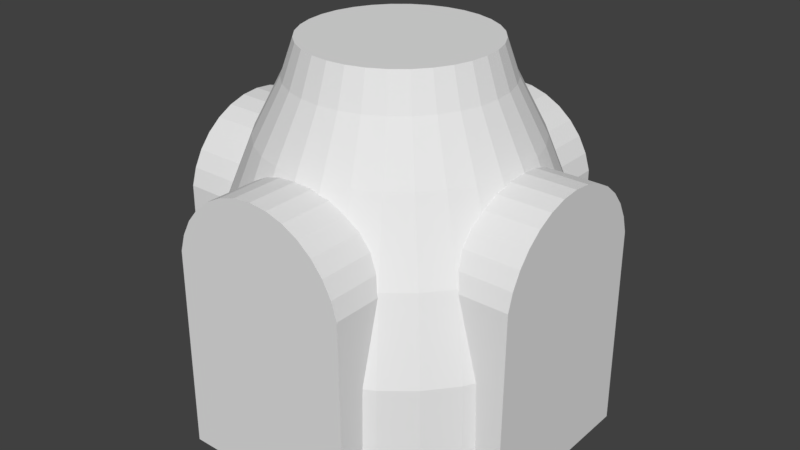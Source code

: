 # Source: RocketEngine.blend  (saved by Blender 2.78.0; exported with 4.5.12 LTS)
import bpy
from mathutils import Matrix  # noqa: F401  (used for matrix-valued properties, if any)

bpy.ops.wm.read_factory_settings(use_empty=True)
scene = bpy.context.scene
scene.name = 'Scene'

# ---- collections
col_collection_1 = bpy.data.collections.new('Collection 1'); scene.collection.children.link(col_collection_1)

# ---- world
world_world = bpy.data.worlds.new('World'); scene.world = world_world
world_world.color = (0.05088, 0.05088, 0.05088)
world_world.use_sun_shadow = False
world_world.sun_shadow_jitter_overblur = 0.0
world_world.cycles.sampling_method = 'MANUAL'

# ---- meshes
me_cylinder_002 = bpy.data.meshes.new('Cylinder.002')
me_cylinder_002.from_pydata([(2.0, 1.0, -1.0), (2.0, -1.0, -1.0), (-0.1951, -0.9808, -1.0), (-0.3827, -0.9239, -1.0), (-0.5556, -0.8315, -1.0), (-0.7071, -0.7071, -1.0), (-0.8315, -0.5556, -1.0), (-0.9239, -0.3827, -1.0), (-0.9808, -0.1951, -1.0), (-1.0, 9.656e-07, -1.0), (-0.9808, 0.1951, -1.0), (-0.9239, 0.3827, -1.0), (-0.8315, 0.5556, -1.0), (-0.7071, 0.7071, -1.0), (-0.5556, 0.8315, -1.0), (-0.3827, 0.9239, -1.0), (-0.1951, 0.9808, -1.0), (2.0, 1.0, -0.8543), (2.0, -1.0, -0.8543), (2.0, 1.0, 1.0), (2.0, -1.0, 1.0), (-0.1951, -0.9808, 1.0), (-0.3827, -0.9239, 1.0), (-0.5556, -0.8315, 1.0), (-0.7071, -0.7071, 1.0), (-0.8315, -0.5556, 1.0), (-0.9239, -0.3827, 1.0), (-0.9808, -0.1951, 1.0), (-1.0, 9.656e-07, 1.0), (-0.9808, 0.1951, 1.0), (-0.9239, 0.3827, 1.0), (-0.8315, 0.5556, 1.0), (-0.7071, 0.7071, 1.0), (-0.5556, 0.8315, 1.0), (-0.3827, 0.9239, 1.0), (-0.1951, 0.9808, 1.0), (2.0, 1.0, 0.8543), (2.0, -1.0, 0.8543), (-0.1951, -0.9808, 0.0), (-0.3827, -0.9239, 0.0), (-0.5556, -0.8315, 0.0), (-0.7071, -0.7071, 0.0), (-0.8315, -0.5556, 0.0), (-0.9239, -0.3827, 0.0), (-0.9808, -0.1951, 0.0), (-1.0, 9.656e-07, 0.0), (-0.9808, 0.1951, 0.0), (-0.9239, 0.3827, 0.0), (-0.8315, 0.5556, 0.0), (-0.7071, 0.7071, 0.0), (-0.5556, 0.8315, 0.0), (-0.3827, 0.9239, 0.0), (-0.1951, 0.9808, 0.0), (2.0, 2.0, 0.5), (2.0, 2.0, -0.5), (-0.1951, 2.0, -0.4904), (-0.3827, 2.0, -0.4619), (-0.5556, 2.0, -0.4157), (-0.7071, 2.0, -0.3536), (-0.8315, 2.0, -0.2778), (-0.9239, 2.0, -0.1913), (-0.9808, 2.0, -0.09754), (-1.0, 2.0, 5.265e-07), (-0.9808, 2.0, 0.09755), (-0.9239, 2.0, 0.1913), (-0.8315, 2.0, 0.2778), (-0.7071, 2.0, 0.3536), (-0.5556, 2.0, 0.4157), (-0.3827, 2.0, 0.4619), (-0.1951, 2.0, 0.4904), (2.0, 1.709, 0.5), (2.0, 1.709, -0.5), (2.0, -2.0, 0.5), (2.0, -2.0, -0.5), (-0.1951, -2.0, -0.4904), (-0.3827, -2.0, -0.4619), (-0.5556, -2.0, -0.4157), (-0.7071, -2.0, -0.3536), (-0.8315, -2.0, -0.2778), (-0.9239, -2.0, -0.1913), (-0.9808, -2.0, -0.09754), (-1.0, -2.0, 4.391e-07), (-0.9808, -2.0, 0.09755), (-0.9239, -2.0, 0.1913), (-0.8315, -2.0, 0.2778), (-0.7071, -2.0, 0.3536), (-0.5556, -2.0, 0.4157), (-0.3827, -2.0, 0.4619), (-0.1951, -2.0, 0.4904), (2.0, -1.709, 0.5), (2.0, -1.709, -0.5), (-0.1951, 4.287e-08, -0.4904), (-0.3827, 4.038e-08, -0.4619), (-0.5556, 3.634e-08, -0.4157), (-0.7071, 3.091e-08, -0.3536), (-0.8315, 2.428e-08, -0.2778), (-0.9239, 1.673e-08, -0.1913), (-0.9808, 8.528e-09, -0.09754), (-1.0, -4.221e-14, 4.828e-07), (-0.9808, -8.528e-09, 0.09755), (-0.9239, -1.673e-08, 0.1913), (-0.8315, -2.428e-08, 0.2778), (-0.7071, -3.091e-08, 0.3536), (-0.5556, -3.634e-08, 0.4157), (-0.3827, -4.038e-08, 0.4619), (-0.1951, -4.287e-08, 0.4904)], [], [(18, 1, 0, 17), (1, 2, 3, 4, 5, 6, 7, 8, 9, 10, 11, 12, 13, 14, 15, 16, 0), (16, 52, 17, 0), (15, 51, 52, 16), (14, 50, 51, 15), (13, 49, 50, 14), (12, 48, 49, 13), (11, 47, 48, 12), (10, 46, 47, 11), (9, 45, 46, 10), (8, 44, 45, 9), (7, 43, 44, 8), (6, 42, 43, 7), (5, 41, 42, 6), (4, 40, 41, 5), (3, 39, 40, 4), (2, 38, 39, 3), (1, 18, 38, 2), (37, 36, 19, 20), (20, 19, 35, 34, 33, 32, 31, 30, 29, 28, 27, 26, 25, 24, 23, 22, 21), (35, 19, 36, 52), (34, 35, 52, 51), (33, 34, 51, 50), (32, 33, 50, 49), (31, 32, 49, 48), (30, 31, 48, 47), (29, 30, 47, 46), (28, 29, 46, 45), (27, 28, 45, 44), (26, 27, 44, 43), (25, 26, 43, 42), (24, 25, 42, 41), (23, 24, 41, 40), (22, 23, 40, 39), (21, 22, 39, 38), (20, 21, 38, 37), (71, 54, 53, 70), (54, 55, 56, 57, 58, 59, 60, 61, 62, 63, 64, 65, 66, 67, 68, 69, 53), (69, 105, 70, 53), (68, 104, 105, 69), (67, 103, 104, 68), (66, 102, 103, 67), (65, 101, 102, 66), (64, 100, 101, 65), (63, 99, 100, 64), (62, 98, 99, 63), (61, 97, 98, 62), (60, 96, 97, 61), (59, 95, 96, 60), (58, 94, 95, 59), (57, 93, 94, 58), (56, 92, 93, 57), (55, 91, 92, 56), (54, 71, 91, 55), (90, 89, 72, 73), (73, 72, 88, 87, 86, 85, 84, 83, 82, 81, 80, 79, 78, 77, 76, 75, 74), (88, 72, 89, 105), (87, 88, 105, 104), (86, 87, 104, 103), (85, 86, 103, 102), (84, 85, 102, 101), (83, 84, 101, 100), (82, 83, 100, 99), (81, 82, 99, 98), (80, 81, 98, 97), (79, 80, 97, 96), (78, 79, 96, 95), (77, 78, 95, 94), (76, 77, 94, 93), (75, 76, 93, 92), (74, 75, 92, 91), (73, 74, 91, 90)])
me_cylinder_002.use_remesh_preserve_volume = False
me_cylinder_002.use_remesh_preserve_attributes = False
me_cylinder_002.use_mirror_vertex_groups = False
me_cylinder_002.update()
me_cylinder = bpy.data.meshes.new('Cylinder')
me_cylinder.from_pydata([(0.0, 1.0, -1.0), (4.657e-08, 0.5, 1.0), (0.1951, 0.9808, -1.0), (0.09755, 0.4904, 1.0), (0.3827, 0.9239, -1.0), (0.1913, 0.4619, 1.0), (0.5556, 0.8315, -1.0), (0.2778, 0.4157, 1.0), (0.7071, 0.7071, -1.0), (0.3536, 0.3536, 1.0), (0.8315, 0.5556, -1.0), (0.4157, 0.2778, 1.0), (0.9239, 0.3827, -1.0), (0.4619, 0.1913, 1.0), (0.9808, 0.1951, -1.0), (0.4904, 0.09755, 1.0), (1.0, 7.55e-08, -1.0), (0.5, 2.147e-07, 1.0), (0.9808, -0.1951, -1.0), (0.4904, -0.09754, 1.0), (0.9239, -0.3827, -1.0), (0.4619, -0.1913, 1.0), (0.8315, -0.5556, -1.0), (0.4157, -0.2778, 1.0), (0.7071, -0.7071, -1.0), (0.3536, -0.3536, 1.0), (0.5556, -0.8315, -1.0), (0.2778, -0.4157, 1.0), (0.3827, -0.9239, -1.0), (0.1913, -0.4619, 1.0), (0.1951, -0.9808, -1.0), (0.09755, -0.4904, 1.0), (-3.258e-07, -1.0, -1.0), (-1.164e-07, -0.5, 1.0), (-0.1951, -0.9808, -1.0), (-0.09755, -0.4904, 1.0), (-0.3827, -0.9239, -1.0), (-0.1913, -0.4619, 1.0), (-0.5556, -0.8315, -1.0), (-0.2778, -0.4157, 1.0), (-0.7071, -0.7071, -1.0), (-0.3536, -0.3536, 1.0), (-0.8315, -0.5556, -1.0), (-0.4157, -0.2778, 1.0), (-0.9239, -0.3827, -1.0), (-0.4619, -0.1913, 1.0), (-0.9808, -0.1951, -1.0), (-0.4904, -0.09754, 1.0), (-1.0, 9.656e-07, -1.0), (-0.5, 6.598e-07, 1.0), (-0.9808, 0.1951, -1.0), (-0.4904, 0.09755, 1.0), (-0.9239, 0.3827, -1.0), (-0.4619, 0.1913, 1.0), (-0.8315, 0.5556, -1.0), (-0.4157, 0.2778, 1.0), (-0.7071, 0.7071, -1.0), (-0.3536, 0.3536, 1.0), (-0.5556, 0.8315, -1.0), (-0.2778, 0.4157, 1.0), (-0.3827, 0.9239, -1.0), (-0.1913, 0.4619, 1.0), (-0.1951, 0.9808, -1.0), (-0.09754, 0.4904, 1.0), (0.0, 1.0, -0.6667), (1.048e-09, 0.9887, -0.3183), (1.107e-08, 0.8811, 0.1189), (2.639e-08, 0.7166, 0.5223), (4.042e-08, 0.566, 0.8114), (0.1104, 0.5551, 0.8113), (0.1398, 0.7028, 0.5223), (0.1719, 0.8642, 0.1189), (0.1929, 0.9697, -0.3183), (0.1951, 0.9808, -0.6667), (0.2166, 0.5229, 0.8113), (0.2742, 0.662, 0.5223), (0.3372, 0.8141, 0.1189), (0.3784, 0.9135, -0.3183), (0.3827, 0.9239, -0.6667), (0.3144, 0.4706, 0.8113), (0.3981, 0.5958, 0.5223), (0.4895, 0.7326, 0.1189), (0.5493, 0.8221, -0.3183), (0.5556, 0.8315, -0.6667), (0.4002, 0.4002, 0.8113), (0.5067, 0.5067, 0.5223), (0.6231, 0.6231, 0.1189), (0.6991, 0.6991, -0.3183), (0.7071, 0.7071, -0.6667), (0.4706, 0.3144, 0.8113), (0.5958, 0.3981, 0.5223), (0.7326, 0.4895, 0.1189), (0.8221, 0.5493, -0.3183), (0.8315, 0.5556, -0.6667), (0.5229, 0.2166, 0.8113), (0.662, 0.2742, 0.5223), (0.8141, 0.3372, 0.1189), (0.9135, 0.3784, -0.3183), (0.9239, 0.3827, -0.6667), (0.5551, 0.1104, 0.8113), (0.7028, 0.1398, 0.5223), (0.8642, 0.1719, 0.1189), (0.9697, 0.1929, -0.3183), (0.9808, 0.1951, -0.6667), (0.566, 1.963e-07, 0.8113), (0.7166, 1.544e-07, 0.5223), (0.8811, 1.086e-07, 0.1189), (0.9887, 7.863e-08, -0.3183), (1.0, 7.55e-08, -0.6667), (0.5551, -0.1104, 0.8113), (0.7028, -0.1398, 0.5223), (0.8642, -0.1719, 0.1189), (0.9697, -0.1929, -0.3183), (0.9808, -0.1951, -0.6667), (0.5229, -0.2166, 0.8113), (0.662, -0.2742, 0.5223), (0.8141, -0.3372, 0.1189), (0.9135, -0.3784, -0.3183), (0.9239, -0.3827, -0.6667), (0.4706, -0.3144, 0.8113), (0.5958, -0.3981, 0.5223), (0.7326, -0.4895, 0.1189), (0.8221, -0.5493, -0.3183), (0.8315, -0.5556, -0.6667), (0.4002, -0.4002, 0.8113), (0.5067, -0.5067, 0.5223), (0.6231, -0.6231, 0.1189), (0.6991, -0.6991, -0.3183), (0.7071, -0.7071, -0.6667), (0.3144, -0.4706, 0.8113), (0.3981, -0.5958, 0.5223), (0.4895, -0.7326, 0.1189), (0.5493, -0.8221, -0.3183), (0.5556, -0.8315, -0.6667), (0.2166, -0.5229, 0.8113), (0.2742, -0.662, 0.5223), (0.3372, -0.8141, 0.1189), (0.3784, -0.9135, -0.3183), (0.3827, -0.9239, -0.6667), (0.1104, -0.5551, 0.8113), (0.1398, -0.7028, 0.5223), (0.1719, -0.8642, 0.1189), (0.1929, -0.9697, -0.3183), (0.1951, -0.9808, -0.6667), (-1.44e-07, -0.5659, 0.8113), (-2.071e-07, -0.7166, 0.5223), (-2.76e-07, -0.8811, 0.1189), (-3.211e-07, -0.9887, -0.3183), (-3.258e-07, -1.0, -0.6667), (-0.1104, -0.5551, 0.8113), (-0.1398, -0.7028, 0.5223), (-0.1719, -0.8642, 0.1189), (-0.1929, -0.9697, -0.3183), (-0.1951, -0.9808, -0.6667), (-0.2166, -0.5229, 0.8113), (-0.2742, -0.662, 0.5223), (-0.3372, -0.8141, 0.1189), (-0.3784, -0.9135, -0.3183), (-0.3827, -0.9239, -0.6667), (-0.3144, -0.4706, 0.8113), (-0.3981, -0.5958, 0.5223), (-0.4895, -0.7326, 0.1189), (-0.5493, -0.8221, -0.3183), (-0.5556, -0.8315, -0.6667), (-0.4002, -0.4002, 0.8113), (-0.5067, -0.5067, 0.5223), (-0.6231, -0.6231, 0.1189), (-0.6991, -0.6991, -0.3183), (-0.7071, -0.7071, -0.6667), (-0.4706, -0.3144, 0.8113), (-0.5958, -0.3981, 0.5223), (-0.7326, -0.4895, 0.1189), (-0.8221, -0.5493, -0.3183), (-0.8315, -0.5556, -0.6667), (-0.5229, -0.2166, 0.8113), (-0.662, -0.2742, 0.5223), (-0.8141, -0.3372, 0.1189), (-0.9135, -0.3784, -0.3183), (-0.9239, -0.3827, -0.6667), (-0.5551, -0.1104, 0.8113), (-0.7028, -0.1398, 0.5223), (-0.8642, -0.1719, 0.1189), (-0.9697, -0.1929, -0.3183), (-0.9808, -0.1951, -0.6667), (-0.566, 7.001e-07, 0.8113), (-0.7166, 7.922e-07, 0.5223), (-0.8811, 8.929e-07, 0.1189), (-0.9887, 9.587e-07, -0.3183), (-1.0, 9.656e-07, -0.6667), (-0.5551, 0.1104, 0.8113), (-0.7028, 0.1398, 0.5223), (-0.8642, 0.1719, 0.1189), (-0.9697, 0.1929, -0.3183), (-0.9808, 0.1951, -0.6667), (-0.5229, 0.2166, 0.8113), (-0.662, 0.2742, 0.5223), (-0.8141, 0.3372, 0.1189), (-0.9135, 0.3784, -0.3183), (-0.9239, 0.3827, -0.6667), (-0.4706, 0.3144, 0.8113), (-0.5958, 0.3981, 0.5223), (-0.7326, 0.4895, 0.1189), (-0.8221, 0.5493, -0.3183), (-0.8315, 0.5556, -0.6667), (-0.4002, 0.4002, 0.8113), (-0.5067, 0.5067, 0.5223), (-0.6231, 0.6231, 0.1189), (-0.6991, 0.6992, -0.3183), (-0.7071, 0.7071, -0.6667), (-0.3144, 0.4706, 0.8113), (-0.3981, 0.5958, 0.5223), (-0.4895, 0.7326, 0.1189), (-0.5493, 0.8221, -0.3183), (-0.5556, 0.8315, -0.6667), (-0.2166, 0.5229, 0.8113), (-0.2742, 0.662, 0.5223), (-0.3372, 0.8141, 0.1189), (-0.3784, 0.9135, -0.3183), (-0.3827, 0.9239, -0.6667), (-0.1104, 0.5551, 0.8113), (-0.1398, 0.7028, 0.5223), (-0.1719, 0.8642, 0.1189), (-0.1929, 0.9697, -0.3183), (-0.1951, 0.9808, -0.6667), (1.737e-08, 0.8537, -1.0), (0.1665, 0.8373, -1.0), (0.3267, 0.7887, -1.0), (0.4743, 0.7098, -1.0), (0.6036, 0.6036, -1.0), (0.7098, 0.4743, -1.0), (0.7887, 0.3267, -1.0), (0.8373, 0.1665, -1.0), (0.8537, 1.083e-07, -1.0), (0.8373, -0.1665, -1.0), (0.7887, -0.3267, -1.0), (0.7098, -0.4743, -1.0), (0.6036, -0.6036, -1.0), (0.4743, -0.7098, -1.0), (0.3267, -0.7887, -1.0), (0.1665, -0.8373, -1.0), (-2.608e-07, -0.8537, -1.0), (-0.1665, -0.8373, -1.0), (-0.3267, -0.7887, -1.0), (-0.4743, -0.7098, -1.0), (-0.6036, -0.6036, -1.0), (-0.7098, -0.4743, -1.0), (-0.7887, -0.3267, -1.0), (-0.8373, -0.1665, -1.0), (-0.8537, 8.682e-07, -1.0), (-0.8373, 0.1665, -1.0), (-0.7887, 0.3267, -1.0), (-0.7098, 0.4743, -1.0), (-0.6036, 0.6036, -1.0), (-0.4743, 0.7098, -1.0), (-0.3267, 0.7887, -1.0), (-0.1665, 0.8373, -1.0), (1.909e-07, 2.98e-07, 0.5222), (1.937e-07, 2.98e-07, 0.5222), (1.788e-07, 2.98e-07, 0.5222), (1.788e-07, 2.98e-07, 0.5222), (1.788e-07, 2.98e-07, 0.5222), (1.788e-07, 2.98e-07, 0.5222), (1.788e-07, 2.98e-07, 0.5222), (1.788e-07, 2.98e-07, 0.5222), (1.788e-07, 2.924e-07, 0.5222), (1.788e-07, 2.98e-07, 0.5222), (1.788e-07, 2.98e-07, 0.5222), (1.788e-07, 2.98e-07, 0.5222), (1.788e-07, 2.98e-07, 0.5222), (1.788e-07, 2.98e-07, 0.5222), (1.788e-07, 2.98e-07, 0.5222), (1.937e-07, 2.98e-07, 0.5222), (1.909e-07, 2.98e-07, 0.5222), (1.937e-07, 2.98e-07, 0.5222), (1.788e-07, 2.98e-07, 0.5222), (1.788e-07, 2.98e-07, 0.5222), (1.788e-07, 2.98e-07, 0.5222), (1.788e-07, 2.98e-07, 0.5222), (1.788e-07, 2.98e-07, 0.5222), (1.788e-07, 2.98e-07, 0.5222), (1.788e-07, 2.924e-07, 0.5222), (1.788e-07, 2.98e-07, 0.5222), (1.788e-07, 2.98e-07, 0.5222), (1.788e-07, 2.98e-07, 0.5222), (1.788e-07, 2.98e-07, 0.5222), (1.788e-07, 2.98e-07, 0.5222), (1.788e-07, 2.98e-07, 0.5222), (1.937e-07, 2.98e-07, 0.5222)], [], [(68, 1, 3, 69), (69, 3, 5, 74), (74, 5, 7, 79), (79, 7, 9, 84), (84, 9, 11, 89), (89, 11, 13, 94), (94, 13, 15, 99), (99, 15, 17, 104), (104, 17, 19, 109), (109, 19, 21, 114), (114, 21, 23, 119), (119, 23, 25, 124), (124, 25, 27, 129), (129, 27, 29, 134), (134, 29, 31, 139), (139, 31, 33, 144), (144, 33, 35, 149), (149, 35, 37, 154), (154, 37, 39, 159), (159, 39, 41, 164), (164, 41, 43, 169), (169, 43, 45, 174), (174, 45, 47, 179), (179, 47, 49, 184), (184, 49, 51, 189), (189, 51, 53, 194), (194, 53, 55, 199), (199, 55, 57, 204), (204, 57, 59, 209), (209, 59, 61, 214), (3, 1, 63, 61, 59, 57, 55, 53, 51, 49, 47, 45, 43, 41, 39, 37, 35, 33, 31, 29, 27, 25, 23, 21, 19, 17, 15, 13, 11, 9, 7, 5), (214, 61, 63, 219), (219, 63, 1, 68), (38, 40, 244, 243), (62, 223, 64, 0), (223, 222, 65, 64), (222, 221, 66, 65), (221, 220, 67, 66), (220, 219, 68, 67), (60, 218, 223, 62), (218, 217, 222, 223), (217, 216, 221, 222), (216, 215, 220, 221), (215, 214, 219, 220), (58, 213, 218, 60), (213, 212, 217, 218), (212, 211, 216, 217), (211, 210, 215, 216), (210, 209, 214, 215), (56, 208, 213, 58), (208, 207, 212, 213), (207, 206, 211, 212), (206, 205, 210, 211), (205, 204, 209, 210), (54, 203, 208, 56), (203, 202, 207, 208), (202, 201, 206, 207), (201, 200, 205, 206), (200, 199, 204, 205), (52, 198, 203, 54), (198, 197, 202, 203), (197, 196, 201, 202), (196, 195, 200, 201), (195, 194, 199, 200), (50, 193, 198, 52), (193, 192, 197, 198), (192, 191, 196, 197), (191, 190, 195, 196), (190, 189, 194, 195), (48, 188, 193, 50), (188, 187, 192, 193), (187, 186, 191, 192), (186, 185, 190, 191), (185, 184, 189, 190), (46, 183, 188, 48), (183, 182, 187, 188), (182, 181, 186, 187), (181, 180, 185, 186), (180, 179, 184, 185), (44, 178, 183, 46), (178, 177, 182, 183), (177, 176, 181, 182), (176, 175, 180, 181), (175, 174, 179, 180), (42, 173, 178, 44), (173, 172, 177, 178), (172, 171, 176, 177), (171, 170, 175, 176), (170, 169, 174, 175), (40, 168, 173, 42), (168, 167, 172, 173), (167, 166, 171, 172), (166, 165, 170, 171), (165, 164, 169, 170), (38, 163, 168, 40), (163, 162, 167, 168), (162, 161, 166, 167), (161, 160, 165, 166), (160, 159, 164, 165), (36, 158, 163, 38), (158, 157, 162, 163), (157, 156, 161, 162), (156, 155, 160, 161), (155, 154, 159, 160), (34, 153, 158, 36), (153, 152, 157, 158), (152, 151, 156, 157), (151, 150, 155, 156), (150, 149, 154, 155), (32, 148, 153, 34), (148, 147, 152, 153), (147, 146, 151, 152), (146, 145, 150, 151), (145, 144, 149, 150), (30, 143, 148, 32), (143, 142, 147, 148), (142, 141, 146, 147), (141, 140, 145, 146), (140, 139, 144, 145), (28, 138, 143, 30), (138, 137, 142, 143), (137, 136, 141, 142), (136, 135, 140, 141), (135, 134, 139, 140), (26, 133, 138, 28), (133, 132, 137, 138), (132, 131, 136, 137), (131, 130, 135, 136), (130, 129, 134, 135), (24, 128, 133, 26), (128, 127, 132, 133), (127, 126, 131, 132), (126, 125, 130, 131), (125, 124, 129, 130), (22, 123, 128, 24), (123, 122, 127, 128), (122, 121, 126, 127), (121, 120, 125, 126), (120, 119, 124, 125), (20, 118, 123, 22), (118, 117, 122, 123), (117, 116, 121, 122), (116, 115, 120, 121), (115, 114, 119, 120), (18, 113, 118, 20), (113, 112, 117, 118), (112, 111, 116, 117), (111, 110, 115, 116), (110, 109, 114, 115), (16, 108, 113, 18), (108, 107, 112, 113), (107, 106, 111, 112), (106, 105, 110, 111), (105, 104, 109, 110), (14, 103, 108, 16), (103, 102, 107, 108), (102, 101, 106, 107), (101, 100, 105, 106), (100, 99, 104, 105), (12, 98, 103, 14), (98, 97, 102, 103), (97, 96, 101, 102), (96, 95, 100, 101), (95, 94, 99, 100), (10, 93, 98, 12), (93, 92, 97, 98), (92, 91, 96, 97), (91, 90, 95, 96), (90, 89, 94, 95), (8, 88, 93, 10), (88, 87, 92, 93), (87, 86, 91, 92), (86, 85, 90, 91), (85, 84, 89, 90), (6, 83, 88, 8), (83, 82, 87, 88), (82, 81, 86, 87), (81, 80, 85, 86), (80, 79, 84, 85), (4, 78, 83, 6), (78, 77, 82, 83), (77, 76, 81, 82), (76, 75, 80, 81), (75, 74, 79, 80), (2, 73, 78, 4), (73, 72, 77, 78), (72, 71, 76, 77), (71, 70, 75, 76), (70, 69, 74, 75), (0, 64, 73, 2), (64, 65, 72, 73), (65, 66, 71, 72), (66, 67, 70, 71), (67, 68, 69, 70), (228, 229, 261, 260), (56, 58, 253, 252), (12, 14, 231, 230), (30, 32, 240, 239), (48, 50, 249, 248), (4, 6, 227, 226), (22, 24, 236, 235), (40, 42, 245, 244), (58, 60, 254, 253), (14, 16, 232, 231), (32, 34, 241, 240), (50, 52, 250, 249), (6, 8, 228, 227), (24, 26, 237, 236), (42, 44, 246, 245), (60, 62, 255, 254), (16, 18, 233, 232), (34, 36, 242, 241), (52, 54, 251, 250), (8, 10, 229, 228), (26, 28, 238, 237), (44, 46, 247, 246), (0, 2, 225, 224), (62, 0, 224, 255), (18, 20, 234, 233), (36, 38, 243, 242), (54, 56, 252, 251), (10, 12, 230, 229), (28, 30, 239, 238), (46, 48, 248, 247), (2, 4, 226, 225), (20, 22, 235, 234), (256, 257, 258, 259, 260, 261, 262, 263, 264, 265, 266, 267, 268, 269, 270, 271, 272, 273, 274, 275, 276, 277, 278, 279, 280, 281, 282, 283, 284, 285, 286, 287), (255, 224, 256, 287), (242, 243, 275, 274), (229, 230, 262, 261), (243, 244, 276, 275), (230, 231, 263, 262), (244, 245, 277, 276), (231, 232, 264, 263), (245, 246, 278, 277), (232, 233, 265, 264), (246, 247, 279, 278), (233, 234, 266, 265), (247, 248, 280, 279), (234, 235, 267, 266), (248, 249, 281, 280), (235, 236, 268, 267), (249, 250, 282, 281), (236, 237, 269, 268), (250, 251, 283, 282), (237, 238, 270, 269), (224, 225, 257, 256), (251, 252, 284, 283), (238, 239, 271, 270), (225, 226, 258, 257), (252, 253, 285, 284), (239, 240, 272, 271), (226, 227, 259, 258), (253, 254, 286, 285), (240, 241, 273, 272), (227, 228, 260, 259), (254, 255, 287, 286), (241, 242, 274, 273)])
me_cylinder.use_remesh_preserve_volume = False
me_cylinder.use_remesh_preserve_attributes = False
me_cylinder.use_mirror_vertex_groups = False
me_cylinder.update()

# ---- objects
ob_cylinder_002 = bpy.data.objects.new('Cylinder.002', me_cylinder_002)
ob_cylinder = bpy.data.objects.new('Cylinder', me_cylinder)

# ---- transforms, parenting, visibility, modifiers, constraints
ob_cylinder_002.location = (0.0, 0.0, 0.0)
ob_cylinder_002.rotation_euler = (-1.571, 1.571, 0.0)
ob_cylinder_002.scale = (0.5, 0.5, 1.0)
ob_cylinder_002.lineart.crease_threshold = 0.0
ob_cylinder.location = (0.0, 0.0, 0.0)
ob_cylinder.lineart.crease_threshold = 0.0

# ---- collection membership
col_collection_1.objects.link(ob_cylinder_002)
col_collection_1.objects.link(ob_cylinder)

# ---- scene / render settings (as saved in the file)
scene.frame_start = 1; scene.frame_end = 250; scene.frame_set(1)
scene.render.engine = 'BLENDER_EEVEE_NEXT'
scene.render.resolution_percentage = 50
scene.render.dither_intensity = 0.0
scene.cycles.use_denoising = False
scene.cycles.samples = 128
scene.cycles.sampling_pattern = 'TABULATED_SOBOL'
scene.cycles.light_sampling_threshold = 0.0
scene.cycles.use_adaptive_sampling = False
scene.cycles.use_light_tree = False
scene.cycles.blur_glossy = 0.0
scene.cycles.sample_clamp_indirect = 0.0
scene.view_settings.view_transform = 'Standard'
bpy.context.view_layer.update()

# ---- added for rendering (the .blend has no active camera and no usable light): camera, sun
cam_auto = bpy.data.cameras.new('AutoCamera')
cam_auto.lens = 50.0
cam_auto.sensor_width = 36.0
cam_auto.clip_end = 1000.0
ob_auto_camera = bpy.data.objects.new('AutoCamera', cam_auto)
scene.collection.objects.link(ob_auto_camera)
ob_auto_camera.location = (3.20507, -3.84609, 2.56406)
ob_auto_camera.rotation_euler = (1.09748, -7.21219e-08, 0.694738)
scene.camera = ob_auto_camera
light_auto_sun = bpy.data.lights.new('AutoSun', 'SUN')
light_auto_sun.energy = 3.0
light_auto_sun.angle = 0.0523599
ob_auto_sun = bpy.data.objects.new('AutoSun', light_auto_sun)
scene.collection.objects.link(ob_auto_sun)
ob_auto_sun.rotation_euler = (0.872665, 0.174533, 0.523599)
bpy.context.view_layer.update()
